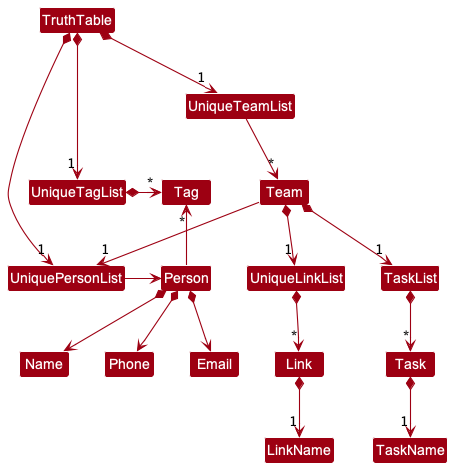

The diagram above was rendered by PlantUML. Its source (embedded in the PNG):
@startuml
!include style.puml
skinparam arrowThickness 1.1
skinparam arrowColor MODEL_COLOR
skinparam classBackgroundColor MODEL_COLOR

TruthTable *-right-> "1" UniquePersonList
TruthTable *-right-> "1" UniqueTagList
UniqueTagList -[hidden]down- UniquePersonList
UniqueTagList -[hidden]down- UniquePersonList

UniqueTagList *-right-> "*" Tag
UniquePersonList -right-> Person

Person -up-> "*" Tag

Person *--> Name
Person *--> Phone
Person *--> Email


TruthTable *-down-> "1" UniqueTeamList
UniqueTeamList --> "*" Team
Team --> "1" UniquePersonList
Team *-down-> "1" UniqueLinkList
Team *-down-> "1" TaskList
TaskList *-down-> "*" Task
UniqueLinkList *-down-> "*" Link
Task *-down-> "1" TaskName
Link *-down-> "1" LinkName
@enduml